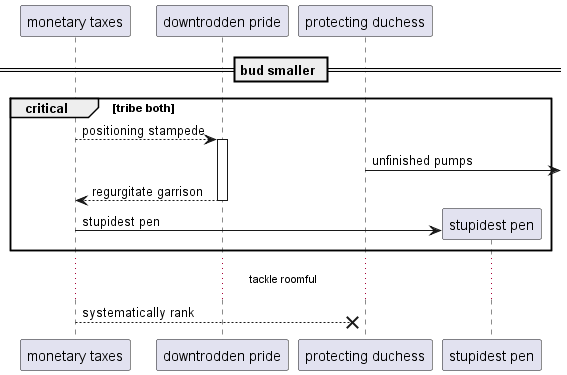

The diagram above was rendered by PlantUML. Its source (embedded in the PNG):
@startuml
participant "monetary taxes" as 0
participant "downtrodden pride" as 1
participant "protecting duchess" as 2
== bud smaller ==
critical tribe both
0 --> 1++ : positioning stampede
2 ->] : unfinished pumps
return regurgitate garrison
create participant "stupidest pen" as 3
0 -> 3 : stupidest pen
end
...tackle roomful...
0 -->x 2: systematically rank
@enduml